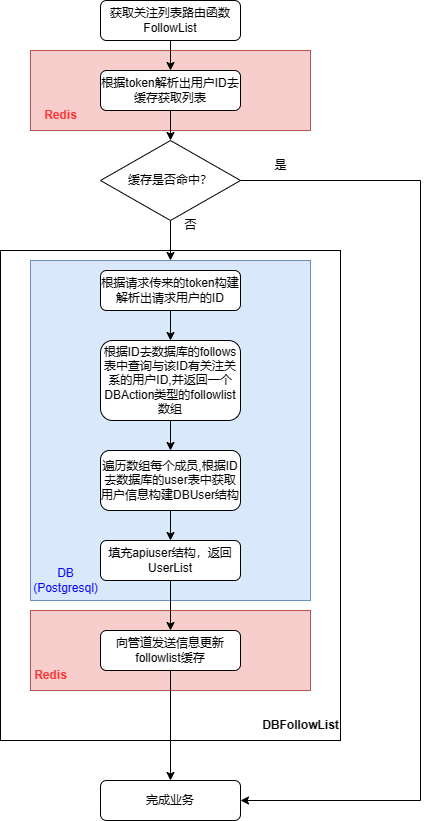

The diagram above was exported from draw.io. Its source (the exported page's mxGraphModel, read from the mxfile embedded in the PNG):
<mxGraphModel dx="669" dy="1060" grid="1" gridSize="10" guides="1" tooltips="1" connect="1" arrows="1" fold="1" page="1" pageScale="1" pageWidth="827" pageHeight="1169" math="0" shadow="0">
  <root>
    <mxCell id="WIyWlLk6GJQsqaUBKTNV-0" />
    <mxCell id="WIyWlLk6GJQsqaUBKTNV-1" parent="WIyWlLk6GJQsqaUBKTNV-0" />
    <mxCell id="zh2065H2GrcHTZ0VHDS--55" value="" style="rounded=0;whiteSpace=wrap;html=1;fillColor=#f8cecc;strokeColor=#b85450;" vertex="1" parent="WIyWlLk6GJQsqaUBKTNV-1">
      <mxGeometry x="80" y="320" width="280" height="80" as="geometry" />
    </mxCell>
    <mxCell id="zh2065H2GrcHTZ0VHDS--23" style="edgeStyle=orthogonalEdgeStyle;rounded=0;orthogonalLoop=1;jettySize=auto;html=1;exitX=0.5;exitY=0;exitDx=0;exitDy=0;" edge="1" parent="WIyWlLk6GJQsqaUBKTNV-1" source="zh2065H2GrcHTZ0VHDS--16">
      <mxGeometry relative="1" as="geometry">
        <mxPoint x="220" y="530" as="targetPoint" />
      </mxGeometry>
    </mxCell>
    <mxCell id="zh2065H2GrcHTZ0VHDS--16" value="" style="rounded=0;whiteSpace=wrap;html=1;" vertex="1" parent="WIyWlLk6GJQsqaUBKTNV-1">
      <mxGeometry x="50" y="520" width="340" height="490" as="geometry" />
    </mxCell>
    <mxCell id="zh2065H2GrcHTZ0VHDS--17" value="" style="rounded=0;whiteSpace=wrap;html=1;fillColor=#f8cecc;strokeColor=#b85450;" vertex="1" parent="WIyWlLk6GJQsqaUBKTNV-1">
      <mxGeometry x="80" y="880" width="280" height="80" as="geometry" />
    </mxCell>
    <mxCell id="zh2065H2GrcHTZ0VHDS--15" value="" style="rounded=0;whiteSpace=wrap;html=1;fillColor=#dae8fc;strokeColor=#6c8ebf;" vertex="1" parent="WIyWlLk6GJQsqaUBKTNV-1">
      <mxGeometry x="80" y="530" width="280" height="340" as="geometry" />
    </mxCell>
    <mxCell id="zh2065H2GrcHTZ0VHDS--48" style="edgeStyle=orthogonalEdgeStyle;rounded=0;orthogonalLoop=1;jettySize=auto;html=1;exitX=0.5;exitY=1;exitDx=0;exitDy=0;entryX=0.5;entryY=0;entryDx=0;entryDy=0;" edge="1" parent="WIyWlLk6GJQsqaUBKTNV-1" source="WIyWlLk6GJQsqaUBKTNV-3" target="zh2065H2GrcHTZ0VHDS--47">
      <mxGeometry relative="1" as="geometry" />
    </mxCell>
    <mxCell id="WIyWlLk6GJQsqaUBKTNV-3" value="获取关注列表路由函数&lt;br&gt;FollowList" style="rounded=1;whiteSpace=wrap;html=1;fontSize=12;glass=0;strokeWidth=1;shadow=0;" parent="WIyWlLk6GJQsqaUBKTNV-1" vertex="1">
      <mxGeometry x="150" y="270" width="140" height="40" as="geometry" />
    </mxCell>
    <mxCell id="zh2065H2GrcHTZ0VHDS--3" style="edgeStyle=orthogonalEdgeStyle;rounded=0;orthogonalLoop=1;jettySize=auto;html=1;exitX=0.5;exitY=1;exitDx=0;exitDy=0;" edge="1" parent="WIyWlLk6GJQsqaUBKTNV-1" source="zh2065H2GrcHTZ0VHDS--0" target="zh2065H2GrcHTZ0VHDS--2">
      <mxGeometry relative="1" as="geometry" />
    </mxCell>
    <mxCell id="zh2065H2GrcHTZ0VHDS--0" value="根据请求传来的token构建解析出请求用户的ID" style="rounded=1;whiteSpace=wrap;html=1;fontSize=12;glass=0;strokeWidth=1;shadow=0;" vertex="1" parent="WIyWlLk6GJQsqaUBKTNV-1">
      <mxGeometry x="150" y="540" width="140" height="40" as="geometry" />
    </mxCell>
    <mxCell id="zh2065H2GrcHTZ0VHDS--7" style="edgeStyle=orthogonalEdgeStyle;rounded=0;orthogonalLoop=1;jettySize=auto;html=1;exitX=0.5;exitY=1;exitDx=0;exitDy=0;entryX=0.5;entryY=0;entryDx=0;entryDy=0;" edge="1" parent="WIyWlLk6GJQsqaUBKTNV-1" source="zh2065H2GrcHTZ0VHDS--2" target="zh2065H2GrcHTZ0VHDS--6">
      <mxGeometry relative="1" as="geometry" />
    </mxCell>
    <mxCell id="zh2065H2GrcHTZ0VHDS--2" value="根据ID去数据库的follows表中查询与该ID有关注关系的用户ID,并返回一个DBAction类型的followlist数组" style="rounded=1;whiteSpace=wrap;html=1;fontSize=12;glass=0;strokeWidth=1;shadow=0;" vertex="1" parent="WIyWlLk6GJQsqaUBKTNV-1">
      <mxGeometry x="150" y="610" width="140" height="80" as="geometry" />
    </mxCell>
    <mxCell id="zh2065H2GrcHTZ0VHDS--9" style="edgeStyle=orthogonalEdgeStyle;rounded=0;orthogonalLoop=1;jettySize=auto;html=1;exitX=0.5;exitY=1;exitDx=0;exitDy=0;" edge="1" parent="WIyWlLk6GJQsqaUBKTNV-1" source="zh2065H2GrcHTZ0VHDS--6" target="zh2065H2GrcHTZ0VHDS--8">
      <mxGeometry relative="1" as="geometry" />
    </mxCell>
    <mxCell id="zh2065H2GrcHTZ0VHDS--6" value="遍历数组每个成员,根据ID去数据库的user表中获取用户信息构建DBUser结构" style="rounded=1;whiteSpace=wrap;html=1;fontSize=12;glass=0;strokeWidth=1;shadow=0;" vertex="1" parent="WIyWlLk6GJQsqaUBKTNV-1">
      <mxGeometry x="150" y="720" width="140" height="60" as="geometry" />
    </mxCell>
    <mxCell id="zh2065H2GrcHTZ0VHDS--12" style="edgeStyle=orthogonalEdgeStyle;rounded=0;orthogonalLoop=1;jettySize=auto;html=1;exitX=0.5;exitY=1;exitDx=0;exitDy=0;entryX=0.5;entryY=0;entryDx=0;entryDy=0;" edge="1" parent="WIyWlLk6GJQsqaUBKTNV-1" source="zh2065H2GrcHTZ0VHDS--8" target="zh2065H2GrcHTZ0VHDS--11">
      <mxGeometry relative="1" as="geometry" />
    </mxCell>
    <mxCell id="zh2065H2GrcHTZ0VHDS--8" value="填充apiuser结构，返回UserList" style="rounded=1;whiteSpace=wrap;html=1;fontSize=12;glass=0;strokeWidth=1;shadow=0;" vertex="1" parent="WIyWlLk6GJQsqaUBKTNV-1">
      <mxGeometry x="150" y="810" width="140" height="40" as="geometry" />
    </mxCell>
    <mxCell id="zh2065H2GrcHTZ0VHDS--13" style="edgeStyle=orthogonalEdgeStyle;rounded=0;orthogonalLoop=1;jettySize=auto;html=1;exitX=0.5;exitY=1;exitDx=0;exitDy=0;entryX=0.5;entryY=0;entryDx=0;entryDy=0;" edge="1" parent="WIyWlLk6GJQsqaUBKTNV-1" source="zh2065H2GrcHTZ0VHDS--11" target="zh2065H2GrcHTZ0VHDS--14">
      <mxGeometry relative="1" as="geometry">
        <mxPoint x="220" y="960" as="targetPoint" />
      </mxGeometry>
    </mxCell>
    <mxCell id="zh2065H2GrcHTZ0VHDS--11" value="向管道发送信息更新followlist缓存" style="rounded=1;whiteSpace=wrap;html=1;fontSize=12;glass=0;strokeWidth=1;shadow=0;" vertex="1" parent="WIyWlLk6GJQsqaUBKTNV-1">
      <mxGeometry x="150" y="900" width="140" height="40" as="geometry" />
    </mxCell>
    <mxCell id="zh2065H2GrcHTZ0VHDS--14" value="完成业务" style="rounded=1;whiteSpace=wrap;html=1;fontSize=12;glass=0;strokeWidth=1;shadow=0;" vertex="1" parent="WIyWlLk6GJQsqaUBKTNV-1">
      <mxGeometry x="150" y="1050" width="140" height="40" as="geometry" />
    </mxCell>
    <mxCell id="zh2065H2GrcHTZ0VHDS--18" value="&lt;font color=&quot;#0000ff&quot;&gt;DB&lt;br&gt;(Postgresql)&lt;br&gt;&lt;/font&gt;" style="text;html=1;align=center;verticalAlign=middle;resizable=0;points=[];autosize=1;strokeColor=none;fillColor=none;" vertex="1" parent="WIyWlLk6GJQsqaUBKTNV-1">
      <mxGeometry x="70" y="830" width="90" height="40" as="geometry" />
    </mxCell>
    <mxCell id="zh2065H2GrcHTZ0VHDS--19" value="&lt;b&gt;&lt;font color=&quot;#ff3333&quot;&gt;Redis&lt;/font&gt;&lt;/b&gt;" style="text;html=1;align=center;verticalAlign=middle;resizable=0;points=[];autosize=1;strokeColor=none;fillColor=none;" vertex="1" parent="WIyWlLk6GJQsqaUBKTNV-1">
      <mxGeometry x="70" y="930" width="60" height="30" as="geometry" />
    </mxCell>
    <mxCell id="zh2065H2GrcHTZ0VHDS--20" value="&lt;b&gt;DBFollowList&lt;/b&gt;" style="text;html=1;align=center;verticalAlign=middle;resizable=0;points=[];autosize=1;strokeColor=none;fillColor=none;" vertex="1" parent="WIyWlLk6GJQsqaUBKTNV-1">
      <mxGeometry x="300" y="980" width="100" height="30" as="geometry" />
    </mxCell>
    <mxCell id="zh2065H2GrcHTZ0VHDS--26" style="edgeStyle=orthogonalEdgeStyle;rounded=0;orthogonalLoop=1;jettySize=auto;html=1;exitX=0.5;exitY=1;exitDx=0;exitDy=0;entryX=0.5;entryY=0;entryDx=0;entryDy=0;" edge="1" parent="WIyWlLk6GJQsqaUBKTNV-1" source="zh2065H2GrcHTZ0VHDS--22" target="zh2065H2GrcHTZ0VHDS--15">
      <mxGeometry relative="1" as="geometry" />
    </mxCell>
    <mxCell id="zh2065H2GrcHTZ0VHDS--53" style="edgeStyle=orthogonalEdgeStyle;rounded=0;orthogonalLoop=1;jettySize=auto;html=1;exitX=1;exitY=0.5;exitDx=0;exitDy=0;entryX=1;entryY=0.5;entryDx=0;entryDy=0;" edge="1" parent="WIyWlLk6GJQsqaUBKTNV-1" source="zh2065H2GrcHTZ0VHDS--22" target="zh2065H2GrcHTZ0VHDS--14">
      <mxGeometry relative="1" as="geometry">
        <Array as="points">
          <mxPoint x="470" y="450" />
          <mxPoint x="470" y="1070" />
        </Array>
      </mxGeometry>
    </mxCell>
    <mxCell id="zh2065H2GrcHTZ0VHDS--22" value="缓存是否命中？" style="rhombus;whiteSpace=wrap;html=1;" vertex="1" parent="WIyWlLk6GJQsqaUBKTNV-1">
      <mxGeometry x="150" y="410" width="140" height="80" as="geometry" />
    </mxCell>
    <mxCell id="zh2065H2GrcHTZ0VHDS--49" style="edgeStyle=orthogonalEdgeStyle;rounded=0;orthogonalLoop=1;jettySize=auto;html=1;exitX=0.5;exitY=1;exitDx=0;exitDy=0;entryX=0.5;entryY=0;entryDx=0;entryDy=0;" edge="1" parent="WIyWlLk6GJQsqaUBKTNV-1" source="zh2065H2GrcHTZ0VHDS--47" target="zh2065H2GrcHTZ0VHDS--22">
      <mxGeometry relative="1" as="geometry" />
    </mxCell>
    <mxCell id="zh2065H2GrcHTZ0VHDS--47" value="根据token解析出用户ID去缓存获取列表" style="rounded=1;whiteSpace=wrap;html=1;fontSize=12;glass=0;strokeWidth=1;shadow=0;" vertex="1" parent="WIyWlLk6GJQsqaUBKTNV-1">
      <mxGeometry x="150" y="340" width="140" height="40" as="geometry" />
    </mxCell>
    <mxCell id="zh2065H2GrcHTZ0VHDS--50" value="否" style="text;html=1;align=center;verticalAlign=middle;resizable=0;points=[];autosize=1;strokeColor=none;fillColor=none;" vertex="1" parent="WIyWlLk6GJQsqaUBKTNV-1">
      <mxGeometry x="220" y="480" width="40" height="30" as="geometry" />
    </mxCell>
    <mxCell id="zh2065H2GrcHTZ0VHDS--54" value="是" style="text;html=1;align=center;verticalAlign=middle;resizable=0;points=[];autosize=1;strokeColor=none;fillColor=none;" vertex="1" parent="WIyWlLk6GJQsqaUBKTNV-1">
      <mxGeometry x="310" y="420" width="40" height="30" as="geometry" />
    </mxCell>
    <mxCell id="zh2065H2GrcHTZ0VHDS--56" value="&lt;b&gt;&lt;font color=&quot;#ff3333&quot;&gt;Redis&lt;/font&gt;&lt;/b&gt;" style="text;html=1;align=center;verticalAlign=middle;resizable=0;points=[];autosize=1;strokeColor=none;fillColor=none;" vertex="1" parent="WIyWlLk6GJQsqaUBKTNV-1">
      <mxGeometry x="80" y="370" width="60" height="30" as="geometry" />
    </mxCell>
  </root>
</mxGraphModel>